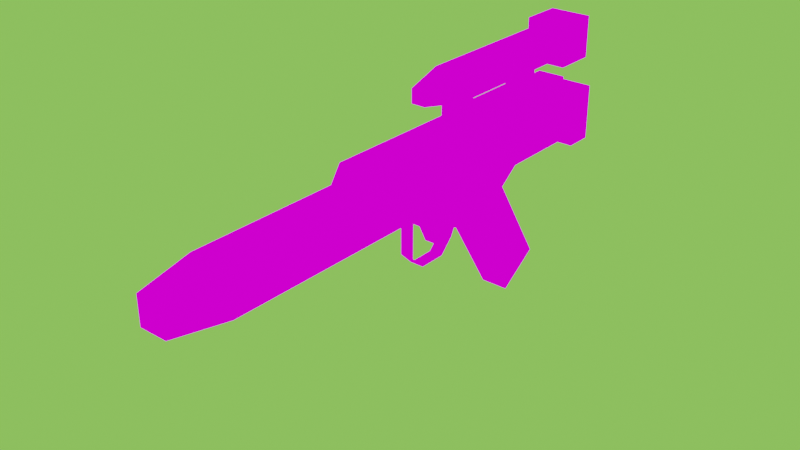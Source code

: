 # Source: DH17.blend  (saved by Blender 2.91.10; exported with 4.5.12 LTS)
import bpy
from mathutils import Matrix  # noqa: F401  (used for matrix-valued properties, if any)

bpy.ops.wm.read_factory_settings(use_empty=True)
scene = bpy.context.scene
scene.name = 'Scene'

# ---- collections
col_collection = bpy.data.collections.new('Collection'); scene.collection.children.link(col_collection)

# ---- images (referenced by path relative to the original .blend; pixels are not part of the script)
import os
ASSET_DIR = os.environ.get("B2B_ASSET_DIR", "")  # directory of the original .blend (textures are referenced by path, not embedded)
HERE = os.path.dirname(os.path.abspath(__file__))  # packed textures are extracted next to this script under _unpacked/

def load_image(name, relpath, width, height, colorspace="sRGB"):
    """Load a texture the original file referenced (path relative to the .blend, or extracted next to this script)."""
    p = next((c for c in (os.path.join(HERE, relpath), os.path.join(ASSET_DIR, relpath)) if relpath and os.path.exists(c)), "")
    if p:
        img = bpy.data.images.load(p, check_existing=True)
        img.name = name
    else:  # same state as the original file: an image datablock whose file is absent (Cycles renders it pink)
        img = bpy.data.images.new(name, width, height)
        img.source = "FILE"
        img.filepath = "//" + (relpath or name)
    img.colorspace_settings.name = colorspace
    return img
img_dh17_png_002 = load_image('DH17.png.002', 'DH17.png', 1024, 1024, 'sRGB')

# ---- materials (node trees are filled in below, after node groups)
mat_mat_diffuse_cutout = bpy.data.materials.new('MAT_DIFFUSE_CUTOUT')
mat_mat_diffuse_cutout.use_backface_culling = True
mat_mat_diffuse_cutout.use_transparent_shadow = False

# ---- material node trees
mat_mat_diffuse_cutout.use_nodes = True; mat_mat_diffuse_cutout.node_tree.nodes.clear()
_N = mat_mat_diffuse_cutout.node_tree.nodes; _L = mat_mat_diffuse_cutout.node_tree.links
n0 = _N.new('ShaderNodeOutputMaterial'); n0.name = 'Material Output'; n0.location = (297, 260)
n1 = _N.new('ShaderNodeTexImage'); n1.name = 'Image Texture'; n1.location = (-369, 236)
n1.image = img_dh17_png_002
n1.interpolation = 'Closest'
_L.new(n1.outputs[0], n0.inputs[0])
n0.is_active_output = True

# ---- world
world_world = bpy.data.worlds.new('World'); scene.world = world_world
world_world.use_nodes = True; world_world.node_tree.nodes.clear()
_N = world_world.node_tree.nodes; _L = world_world.node_tree.links
n0 = _N.new('ShaderNodeOutputWorld'); n0.name = 'World Output'; n0.location = (300, 300)
n1 = _N.new('ShaderNodeBackground'); n1.name = 'Background'; n1.location = (10, 300)
n1.inputs[0].default_value = (0.2384, 0.686, 0.09131, 1.0)
_L.new(n1.outputs[0], n0.inputs[0])
n0.is_active_output = True
world_world.color = (0.05088, 0.05088, 0.05088)
world_world.use_sun_shadow = False
world_world.sun_shadow_jitter_overblur = 0.0

# ---- meshes
me_cube_033 = bpy.data.meshes.new('Cube.033')
me_cube_033.from_pydata([(-0.15, -1.8, 0.3), (-0.15, -1.8, 0.6), (0.15, -1.8, 0.3), (0.15, -1.8, 0.6), (-0.1, -2.2, 0.35), (-0.1, -2.2, 0.55), (0.1, -2.2, 0.55), (0.1, -2.2, 0.35), (-0.15, -1.8, 0.6), (-0.15, 1.4, 0.3), (0.15, -1.8, 0.3), (0.15, -1.8, 0.6), (0.15, 1.4, 0.3), (0.15, 1.4, 0.6), (-0.15, -1.8, 0.3), (-0.15, 1.4, 0.6), (-0.1, -0.8, 0.6), (-0.1, 1.4, 0.6), (0.1, -0.8, 0.6), (-0.1, -0.7, 0.75), (-0.1, 1.4, 0.75), (0.1, -0.7, 0.75), (0.1, 1.4, 0.75), (0.1, 1.4, 0.6), (-0.1, 1.3, 0.9), (-0.1, 1.3, 1.1), (0.1, 1.3, 0.9), (-0.1, 0.2, 0.9), (-0.1, 0.2, 1.1), (0.1, 0.2, 0.9), (0.1, 0.2, 1.1), (0.1, 1.3, 1.1), (-0.05, 0.4, 0.9), (0.05, 0.4, 0.9), (-0.05, 0.2, 0.9), (-0.05, 0.4, 0.7), (0.05, 0.4, 0.7), (-0.05, 0.2, 0.7), (0.05, 0.2, 0.7), (0.05, 0.2, 0.9), (-0.05, -0.2, 0.25), (0.05, -0.2, 0.25), (-0.05, -0.2, -0.05), (0.05, -0.2, -0.05), (-0.05, -0.1, -0.15), (0.05, -0.1, -0.15), (-0.05, 0.1, -0.15), (0.05, 0.1, -0.15), (-0.05, 0.2, -0.05), (0.05, 0.2, -0.05), (-0.05, 0.3, 0.15), (0.05, 0.3, 0.15), (-0.05, -0.2, 0.25), (0.05, -0.2, 0.25), (-0.05, -0.2, -0.05), (0.05, -0.2, -0.05), (-0.05, -0.1, -0.15), (0.05, -0.1, -0.15), (-0.05, 0.1, -0.15), (0.05, 0.1, -0.15), (-0.05, 0.2, -0.05), (0.05, 0.2, -0.05), (-0.05, 0.3, 0.15), (0.05, 0.3, 0.15), (-0.05, 0.1, 0.0), (0.05, 0.1, 0.0), (-0.05, 0.1, 0.15), (-0.05, 0.05, -0.05), (0.05, 0.05, -0.05), (-0.05, -0.05, 0.15), (0.05, -0.05, 0.15), (0.05, 0.1, 0.15), (-0.1, 0.9, 0.3), (-0.1, 0.7, 0.15), (0.1, 0.9, 0.3), (-0.1, -0.3, 0.3), (0.1, -0.3, 0.3), (-0.1, -0.2, 0.2), (0.1, -0.2, 0.2), (-0.1, 0.4, -0.05), (-0.1, 0.8, -0.7), (0.1, 0.4, -0.05), (0.1, 0.8, -0.7), (0.1, 1.1, -0.5), (0.1, 0.7, 0.15), (-0.1, 1.1, -0.5), (-0.2, 1.4, 0.25), (-0.2, 1.4, 0.65), (0.2, 1.4, 0.25), (-0.2, 1.6, 0.25), (-0.2, 1.6, 0.65), (0.2, 1.6, 0.25), (0.2, 1.6, 0.65), (0.2, 1.4, 0.65), (0.25, -0.3, 0.35), (0.25, -0.3, 0.55), (0.15, -0.3, 0.35), (0.25, 0.1, 0.35), (0.25, 0.1, 0.55), (0.15, 0.1, 0.35), (0.15, 0.1, 0.55), (0.15, -0.3, 0.55), (-0.15, 1.6, 1.15), (0.15, 1.6, 1.15), (-0.15, 1.3, 1.15), (-0.15, 1.6, 0.85), (0.15, 1.6, 0.85), (-0.15, 1.3, 0.85), (0.15, 1.3, 0.85), (0.15, 1.3, 1.15), (-0.05, 1.1, 0.9), (0.05, 1.1, 0.9), (-0.05, 0.9, 0.9), (-0.05, 1.1, 0.7), (0.05, 1.1, 0.7), (-0.05, 0.9, 0.7), (0.05, 0.9, 0.7), (0.05, 0.9, 0.9), (0.1, -1.7, 0.4), (0.1, -0.9, 0.4), (0.2, -1.7, 0.4), (0.2, -0.9, 0.4), (-0.05, -1.7, 0.65), (-0.05, -0.9, 0.65), (-0.05, -1.7, 0.55), (-0.05, -0.9, 0.55), (0.05, -1.7, 0.65), (0.05, -0.9, 0.65), (0.05, -1.7, 0.55), (0.05, -0.9, 0.55), (-0.05, -1.7, 0.35), (-0.05, -0.9, 0.35), (-0.05, -1.7, 0.25), (-0.05, -0.9, 0.25), (0.05, -1.7, 0.35), (0.05, -0.9, 0.35), (0.05, -1.7, 0.25), (0.05, -0.9, 0.25), (-0.2, -1.7, 0.4), (-0.2, -0.9, 0.4), (-0.1, -1.7, 0.4), (-0.1, -0.9, 0.4), (-0.2, -1.7, 0.5), (-0.2, -0.9, 0.5), (-0.1, -1.7, 0.5), (-0.1, -0.9, 0.5), (0.1, -1.7, 0.5), (0.1, -0.9, 0.5), (0.2, -1.7, 0.5), (0.2, -0.9, 0.5), (0.1, -1.7, 0.4), (0.1, -0.9, 0.4), (0.2, -1.7, 0.4), (0.2, -0.9, 0.4), (-0.05, -1.7, 0.65), (-0.05, -0.9, 0.65), (-0.05, -1.7, 0.55), (-0.05, -0.9, 0.55), (0.05, -1.7, 0.65), (0.05, -0.9, 0.65), (0.05, -1.7, 0.55), (0.05, -0.9, 0.55), (-0.05, -1.7, 0.35), (-0.05, -0.9, 0.35), (-0.05, -1.7, 0.25), (-0.05, -0.9, 0.25), (0.05, -1.7, 0.35), (0.05, -0.9, 0.35), (0.05, -1.7, 0.25), (0.05, -0.9, 0.25), (-0.2, -1.7, 0.4), (-0.2, -0.9, 0.4), (-0.1, -1.7, 0.4), (-0.1, -0.9, 0.4), (-0.2, -1.7, 0.5), (-0.2, -0.9, 0.5), (-0.1, -1.7, 0.5), (-0.1, -0.9, 0.5), (0.1, -1.7, 0.5), (0.1, -0.9, 0.5), (0.2, -1.7, 0.5), (0.2, -0.9, 0.5), (-0.05, 0.9, 0.8), (0.05, 0.9, 0.8), (-0.05, 0.4, 0.8), (-0.05, 0.9, 0.7), (0.05, 0.9, 0.7), (-0.05, 0.4, 0.7), (0.05, 0.4, 0.7), (0.05, 0.4, 0.8), (-0.1, 0.2, 0.9), (-0.1, 0.2, 1.1), (0.1, 0.2, 0.9), (-0.05, -0.1, 0.95), (-0.05, -0.1, 1.05), (0.05, -0.1, 0.95), (0.05, -0.1, 1.05), (0.1, 0.2, 1.1)], [], [(1, 0, 4, 5), (7, 6, 5, 4), (0, 2, 7, 4), (3, 1, 5, 6), (2, 3, 6, 7), (13, 11, 10, 12), (14, 9, 12, 10), (11, 13, 15, 8), (14, 8, 15, 9), (17, 16, 19, 20), (16, 18, 21, 19), (22, 20, 19, 21), (18, 23, 22, 21), (23, 17, 20, 22), (24, 27, 28, 25), (26, 29, 27, 24), (25, 28, 30, 31), (31, 30, 29, 26), (33, 36, 35, 32), (32, 35, 37, 34), (34, 37, 38, 39), (39, 38, 36, 33), (40, 42, 43, 41), (42, 44, 45, 43), (44, 46, 47, 45), (46, 48, 49, 47), (49, 48, 50, 51), (52, 53, 55, 54), (54, 55, 57, 56), (56, 57, 59, 58), (58, 59, 61, 60), (61, 63, 62, 60), (64, 65, 68, 67), (64, 66, 71, 65), (66, 64, 67, 69), (67, 68, 70, 69), (65, 71, 70, 68), (72, 73, 85, 80, 79, 77, 75), (73, 72, 74, 84), (78, 76, 75, 77), (82, 81, 79, 80), (80, 85, 83, 82), (85, 73, 84, 83), (82, 83, 84, 74, 76, 78, 81), (81, 78, 77, 79), (87, 90, 89, 86), (86, 88, 93, 87), (86, 89, 91, 88), (89, 90, 92, 91), (88, 91, 92, 93), (93, 92, 90, 87), (94, 97, 98, 95), (94, 95, 101, 96), (96, 99, 97, 94), (97, 99, 100, 98), (95, 98, 100, 101), (103, 106, 105, 102), (103, 102, 104, 109), (102, 105, 107, 104), (106, 108, 107, 105), (104, 107, 108, 109), (109, 108, 106, 103), (111, 114, 113, 110), (110, 113, 115, 112), (112, 115, 116, 117), (117, 116, 114, 111), (121, 120, 118, 119), (125, 124, 122, 123), (129, 127, 126, 128), (133, 132, 130, 131), (137, 135, 134, 136), (141, 140, 138, 139), (145, 143, 142, 144), (149, 147, 146, 148), (153, 151, 150, 152), (157, 155, 154, 156), (161, 160, 158, 159), (165, 163, 162, 164), (169, 168, 166, 167), (173, 171, 170, 172), (177, 176, 174, 175), (181, 180, 178, 179), (183, 182, 184, 189), (182, 185, 187, 184), (189, 188, 186, 183), (190, 193, 194, 191), (192, 195, 193, 190), (193, 195, 196, 194), (197, 196, 195, 192), (191, 194, 196, 197)])
_uv = me_cube_033.uv_layers.new(name='UVMap')
_uv.uv.foreach_set('vector', [0.1406, 0.4766, 0.1406, 0.4531, 0.1719, 0.457, 0.1719, 0.4727, 0.1914, 0.457, 0.1914, 0.4727, 0.1758, 0.4727, 0.1758, 0.457, 0.1719, 0.4219, 0.1953, 0.4219, 0.1914, 0.4531, 0.1758, 0.4531, 0.1953, 0.5078, 0.1719, 0.5078, 0.1758, 0.4766, 0.1914, 0.4766, 0.2266, 0.4531, 0.2266, 0.4766, 0.1953, 0.4727, 0.1953, 0.457, 0.8594, 0.4766, 0.6094, 0.4766, 0.6094, 0.4531, 0.8594, 0.4531, 0.6094, 0.4297, 0.8594, 0.4297, 0.8594, 0.4531, 0.6094, 0.4531, 0.6094, 0.4766, 0.8594, 0.4766, 0.8594, 0.5, 0.6094, 0.5, 0.5859, 0.4531, 0.5859, 0.4766, 0.3359, 0.4766, 0.3359, 0.4531, 0.4219, 0.5156, 0.5938, 0.5156, 0.5859, 0.5273, 0.4219, 0.5273, 0.5938, 0.5156, 0.6094, 0.5156, 0.6094, 0.5273, 0.5938, 0.5273, 0.7734, 0.5312, 0.7734, 0.5469, 0.6094, 0.5469, 0.6094, 0.5312, 0.6094, 0.5156, 0.7812, 0.5156, 0.7812, 0.5273, 0.6172, 0.5273, 0.7812, 0.5156, 0.7969, 0.5156, 0.7969, 0.5273, 0.7812, 0.5273, 0.5547, 0.6875, 0.6406, 0.6875, 0.6406, 0.7031, 0.5547, 0.7031, 0.6562, 0.6016, 0.6562, 0.6875, 0.6406, 0.6875, 0.6406, 0.6016, 0.6406, 0.7891, 0.6406, 0.7031, 0.6562, 0.7031, 0.6562, 0.7891, 0.7422, 0.7031, 0.6562, 0.7031, 0.6562, 0.6875, 0.7422, 0.6875, 0.6719, 0.5938, 0.6719, 0.5781, 0.6797, 0.5781, 0.6797, 0.5938, 0.6328, 0.5938, 0.6328, 0.5781, 0.6484, 0.5781, 0.6484, 0.5938, 0.6484, 0.5938, 0.6484, 0.5781, 0.6562, 0.5781, 0.6562, 0.5938, 0.6562, 0.5938, 0.6562, 0.5781, 0.6719, 0.5781, 0.6719, 0.5938, 0.625, 0.3984, 0.625, 0.375, 0.6328, 0.375, 0.6328, 0.3984, 0.625, 0.375, 0.625, 0.3672, 0.6328, 0.3672, 0.6328, 0.375, 0.625, 0.3672, 0.625, 0.3516, 0.6328, 0.3516, 0.6328, 0.3672, 0.625, 0.3516, 0.625, 0.3438, 0.6328, 0.3438, 0.6328, 0.3516, 0.6328, 0.3438, 0.625, 0.3438, 0.625, 0.3281, 0.6328, 0.3281, 0.625, 0.3984, 0.6328, 0.3984, 0.6328, 0.375, 0.625, 0.375, 0.625, 0.375, 0.6328, 0.375, 0.6328, 0.3672, 0.625, 0.3672, 0.625, 0.3672, 0.6328, 0.3672, 0.6328, 0.3516, 0.625, 0.3516, 0.625, 0.3516, 0.6328, 0.3516, 0.6328, 0.3438, 0.625, 0.3438, 0.6328, 0.3438, 0.6328, 0.3281, 0.625, 0.3281, 0.625, 0.3438, 0.6562, 0.3789, 0.6641, 0.3789, 0.6641, 0.3828, 0.6562, 0.3828, 0.6875, 0.3867, 0.6875, 0.3984, 0.6797, 0.3984, 0.6797, 0.3867, 0.6406, 0.3984, 0.6406, 0.3867, 0.6445, 0.3828, 0.6523, 0.3984, 0.6562, 0.3828, 0.6641, 0.3828, 0.6641, 0.3984, 0.6562, 0.3984, 0.6797, 0.3867, 0.6797, 0.3984, 0.668, 0.3984, 0.6758, 0.3828, 0.7109, 0.3984, 0.7266, 0.3867, 0.6953, 0.3359, 0.7188, 0.3203, 0.75, 0.3711, 0.7969, 0.3906, 0.8047, 0.3984, 0.9453, 0.3789, 0.9453, 0.3984, 0.9297, 0.3984, 0.9297, 0.3789, 0.8203, 0.3867, 0.8203, 0.3984, 0.8047, 0.3984, 0.8047, 0.3867, 0.8203, 0.2812, 0.8203, 0.3359, 0.8047, 0.3359, 0.8047, 0.2812, 0.8047, 0.2812, 0.8047, 0.2539, 0.8203, 0.2539, 0.8203, 0.2812, 0.9453, 0.3164, 0.9453, 0.375, 0.9297, 0.375, 0.9297, 0.3164, 0.9062, 0.3203, 0.9297, 0.3359, 0.8984, 0.3867, 0.9141, 0.3984, 0.8203, 0.3984, 0.8281, 0.3906, 0.875, 0.3711, 0.8203, 0.3359, 0.8203, 0.3867, 0.8047, 0.3867, 0.8047, 0.3359, 0.8828, 0.4766, 0.8672, 0.4766, 0.8672, 0.4453, 0.8828, 0.4453, 0.8828, 0.4453, 0.9141, 0.4453, 0.9141, 0.4766, 0.8828, 0.4766, 0.8828, 0.4453, 0.8828, 0.4297, 0.9141, 0.4297, 0.9141, 0.4453, 0.9609, 0.4455, 0.9609, 0.4766, 0.9297, 0.4766, 0.9297, 0.4453, 0.9141, 0.4453, 0.9297, 0.4453, 0.9297, 0.4766, 0.9141, 0.4766, 0.9141, 0.4766, 0.9141, 0.4922, 0.8828, 0.4922, 0.8828, 0.4766, 0.5547, 0.3828, 0.5859, 0.3828, 0.5859, 0.3984, 0.5547, 0.3984, 0.5547, 0.3828, 0.5547, 0.3984, 0.5469, 0.3984, 0.5469, 0.3828, 0.5469, 0.3828, 0.5469, 0.3516, 0.5547, 0.3516, 0.5547, 0.3828, 0.5859, 0.3828, 0.5938, 0.3828, 0.5938, 0.3984, 0.5859, 0.3984, 0.5547, 0.3984, 0.5547, 0.4297, 0.5469, 0.4297, 0.5469, 0.3984, 0.8203, 0.7109, 0.8203, 0.6875, 0.8438, 0.6875, 0.8438, 0.7109, 0.7969, 0.7344, 0.7734, 0.7344, 0.7734, 0.7109, 0.7969, 0.7109, 0.75, 0.7109, 0.75, 0.6875, 0.7734, 0.6875, 0.7734, 0.7109, 0.7969, 0.6641, 0.7969, 0.6875, 0.7734, 0.6875, 0.7734, 0.6641, 0.7734, 0.7109, 0.7734, 0.6875, 0.7969, 0.6875, 0.7969, 0.7109, 0.7969, 0.7109, 0.7969, 0.6875, 0.8203, 0.6875, 0.8203, 0.7109, 0.8281, 0.5781, 0.8281, 0.5938, 0.8203, 0.5938, 0.8203, 0.5781, 0.7812, 0.5938, 0.7812, 0.5781, 0.7969, 0.5781, 0.7969, 0.5938, 0.7969, 0.5938, 0.7969, 0.5781, 0.8047, 0.5781, 0.8047, 0.5938, 0.8047, 0.5938, 0.8047, 0.5781, 0.8203, 0.5781, 0.8203, 0.5938, 0.2578, 0.3906, 0.2578, 0.4531, 0.25, 0.4531, 0.25, 0.3906, 0.1094, 0.5312, 0.1719, 0.5312, 0.1719, 0.5391, 0.1094, 0.5391, 0.25, 0.5312, 0.25, 0.5391, 0.1875, 0.5391, 0.1875, 0.5312, 0.1094, 0.3828, 0.1719, 0.3828, 0.1719, 0.3906, 0.1094, 0.3906, 0.25, 0.3828, 0.25, 0.3906, 0.1875, 0.3906, 0.1875, 0.3828, 0.1094, 0.3906, 0.1094, 0.4531, 0.1016, 0.4531, 0.1016, 0.3906, 0.1094, 0.5312, 0.1016, 0.5312, 0.1016, 0.4688, 0.1094, 0.4688, 0.2578, 0.5312, 0.25, 0.5312, 0.25, 0.4688, 0.2578, 0.4688, 0.2578, 0.3906, 0.25, 0.3906, 0.25, 0.4531, 0.2578, 0.4531, 0.1094, 0.5312, 0.1094, 0.5391, 0.1719, 0.5391, 0.1719, 0.5312, 0.25, 0.5312, 0.1875, 0.5312, 0.1875, 0.5391, 0.25, 0.5391, 0.1094, 0.3828, 0.1094, 0.3906, 0.1719, 0.3906, 0.1719, 0.3828, 0.25, 0.3828, 0.1875, 0.3828, 0.1875, 0.3906, 0.25, 0.3906, 0.1094, 0.3906, 0.1016, 0.3906, 0.1016, 0.4531, 0.1094, 0.4531, 0.1094, 0.5312, 0.1094, 0.4688, 0.1016, 0.4688, 0.1016, 0.5312, 0.2578, 0.5312, 0.2578, 0.4688, 0.25, 0.4688, 0.25, 0.5312, 0.7344, 0.625, 0.7266, 0.625, 0.7266, 0.5859, 0.7344, 0.5859, 0.7266, 0.5859, 0.7266, 0.5781, 0.6875, 0.5781, 0.6875, 0.5859, 0.7344, 0.5859, 0.7344, 0.5781, 0.7734, 0.5781, 0.7734, 0.5859, 0.4844, 0.6875, 0.5078, 0.6914, 0.5078, 0.6992, 0.4844, 0.7031, 0.5234, 0.6641, 0.5195, 0.6875, 0.5117, 0.6875, 0.5078, 0.6641, 0.5117, 0.6914, 0.5195, 0.6914, 0.5195, 0.6992, 0.5117, 0.6992, 0.5469, 0.7031, 0.5234, 0.6992, 0.5234, 0.6914, 0.5469, 0.6875, 0.5078, 0.7266, 0.5117, 0.7031, 0.5195, 0.7031, 0.5234, 0.7266])
me_cube_033.materials.append(mat_mat_diffuse_cutout)
me_cube_033.use_remesh_fix_poles = True
me_cube_033.use_remesh_preserve_attributes = False
me_cube_033.use_mirror_vertex_groups = False
me_cube_033.update()

# ---- objects
ob_dh17 = bpy.data.objects.new('DH17', me_cube_033)

# ---- transforms, parenting, visibility, modifiers, constraints
ob_dh17.location = (0.0, 0.0, 0.0)
ob_dh17.lineart.crease_threshold = 0.0

# ---- collection membership
col_collection.objects.link(ob_dh17)

# ---- scene / render settings (as saved in the file)
scene.frame_start = 1; scene.frame_end = 250; scene.frame_set(0)
scene.render.engine = 'BLENDER_EEVEE_NEXT'
scene.render.fps = 25
scene.cycles.use_denoising = False
scene.cycles.samples = 128
scene.cycles.sampling_pattern = 'TABULATED_SOBOL'
scene.cycles.use_adaptive_sampling = False
scene.cycles.use_light_tree = False
scene.view_settings.view_transform = 'Filmic'
bpy.context.view_layer.update()

# ---- added for rendering (the .blend has no active camera): camera
cam_auto = bpy.data.cameras.new('AutoCamera')
cam_auto.lens = 50.0
cam_auto.sensor_width = 36.0
cam_auto.clip_end = 1000.0
ob_auto_camera = bpy.data.objects.new('AutoCamera', cam_auto)
scene.collection.objects.link(ob_auto_camera)
ob_auto_camera.location = (3.95748, -5.01897, 3.37098)
ob_auto_camera.rotation_euler = (1.09748, -7.21219e-08, 0.694738)
scene.camera = ob_auto_camera
bpy.context.view_layer.update()
